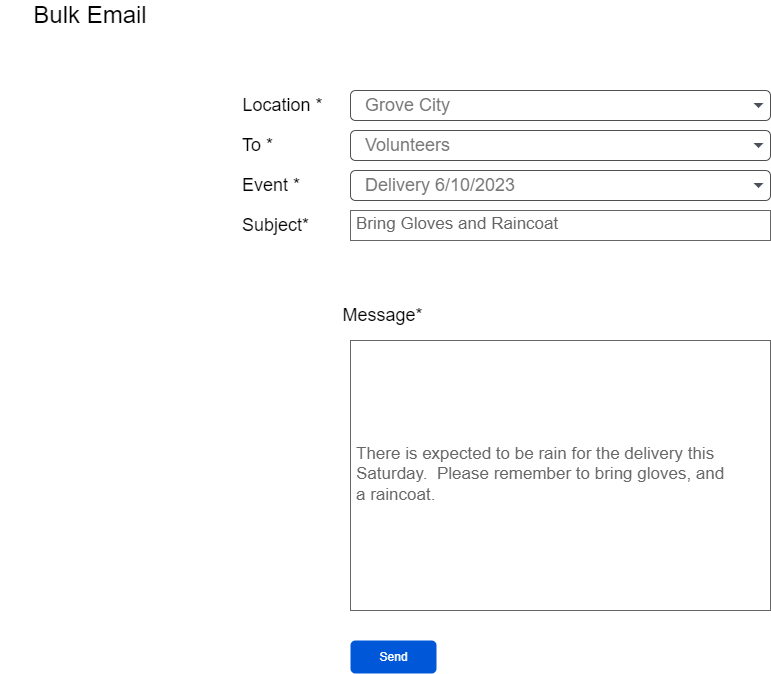

The diagram above was exported from draw.io. Its source (the exported page's mxGraphModel, read from the mxfile embedded in the PNG):
<mxGraphModel dx="1658" dy="820" grid="1" gridSize="10" guides="1" tooltips="1" connect="1" arrows="1" fold="1" page="1" pageScale="1" pageWidth="1100" pageHeight="850" math="0" shadow="0">
  <root>
    <mxCell id="0" />
    <mxCell id="1" parent="0" />
    <mxCell id="hUolz_SWFkY5TjzWcUWD-1" value="Bring Gloves and Raincoat" style="strokeWidth=1;shadow=0;dashed=0;align=center;html=1;shape=mxgraph.mockup.text.textBox;fontColor=#666666;align=left;fontSize=17;spacingLeft=4;spacingTop=-3;strokeColor=#666666;mainText=" parent="1" vertex="1">
      <mxGeometry x="410" y="220" width="420" height="30" as="geometry" />
    </mxCell>
    <mxCell id="hUolz_SWFkY5TjzWcUWD-2" value="&lt;font style=&quot;font-size: 18px;&quot;&gt;Subject*&amp;nbsp;&lt;/font&gt;" style="text;strokeColor=none;align=left;fillColor=none;html=1;verticalAlign=middle;whiteSpace=wrap;rounded=0;" parent="1" vertex="1">
      <mxGeometry x="300" y="220" width="60" height="30" as="geometry" />
    </mxCell>
    <mxCell id="hUolz_SWFkY5TjzWcUWD-6" value="&lt;font style=&quot;font-size: 18px;&quot;&gt;Volunteers&lt;/font&gt;" style="html=1;shadow=0;dashed=0;shape=mxgraph.bootstrap.rrect;rSize=5;strokeColor=#505050;strokeWidth=1;fillColor=#ffffff;fontColor=#777777;whiteSpace=wrap;align=left;verticalAlign=middle;fontStyle=0;fontSize=12;spacing=15;" parent="1" vertex="1">
      <mxGeometry x="410" y="140" width="420" height="30" as="geometry" />
    </mxCell>
    <mxCell id="hUolz_SWFkY5TjzWcUWD-7" value="" style="shape=triangle;direction=south;fillColor=#495057;strokeColor=none;perimeter=none;fontSize=18;" parent="hUolz_SWFkY5TjzWcUWD-6" vertex="1">
      <mxGeometry x="1" y="0.5" width="10" height="5" relative="1" as="geometry">
        <mxPoint x="-17" y="-2.5" as="offset" />
      </mxGeometry>
    </mxCell>
    <mxCell id="hUolz_SWFkY5TjzWcUWD-8" value="&lt;font style=&quot;font-size: 18px;&quot;&gt;To *&lt;/font&gt;" style="text;strokeColor=none;align=left;fillColor=none;html=1;verticalAlign=middle;whiteSpace=wrap;rounded=0;" parent="1" vertex="1">
      <mxGeometry x="300" y="140" width="60" height="30" as="geometry" />
    </mxCell>
    <mxCell id="hUolz_SWFkY5TjzWcUWD-9" value="&lt;font style=&quot;font-size: 18px;&quot;&gt;Delivery 6/10/2023&lt;/font&gt;" style="html=1;shadow=0;dashed=0;shape=mxgraph.bootstrap.rrect;rSize=5;strokeColor=#505050;strokeWidth=1;fillColor=#ffffff;fontColor=#777777;whiteSpace=wrap;align=left;verticalAlign=middle;fontStyle=0;fontSize=12;spacing=15;" parent="1" vertex="1">
      <mxGeometry x="410" y="180" width="420" height="30" as="geometry" />
    </mxCell>
    <mxCell id="hUolz_SWFkY5TjzWcUWD-10" value="" style="shape=triangle;direction=south;fillColor=#495057;strokeColor=none;perimeter=none;fontSize=18;" parent="hUolz_SWFkY5TjzWcUWD-9" vertex="1">
      <mxGeometry x="1" y="0.5" width="10" height="5" relative="1" as="geometry">
        <mxPoint x="-17" y="-2.5" as="offset" />
      </mxGeometry>
    </mxCell>
    <mxCell id="hUolz_SWFkY5TjzWcUWD-11" value="&lt;font style=&quot;font-size: 18px;&quot;&gt;Event *&lt;/font&gt;" style="text;strokeColor=none;align=left;fillColor=none;html=1;verticalAlign=middle;whiteSpace=wrap;rounded=0;" parent="1" vertex="1">
      <mxGeometry x="300" y="180" width="65" height="30" as="geometry" />
    </mxCell>
    <mxCell id="hUolz_SWFkY5TjzWcUWD-13" value="There is expected to be rain for the delivery this &lt;br&gt;Saturday.&amp;nbsp; Please remember to bring gloves, and &lt;br&gt;a raincoat." style="strokeWidth=1;shadow=0;dashed=0;align=left;html=1;shape=mxgraph.mockup.text.textBox;fontColor=#666666;align=left;fontSize=17;spacingLeft=4;spacingTop=-3;strokeColor=#666666;mainText=" parent="1" vertex="1">
      <mxGeometry x="410" y="350" width="420" height="270" as="geometry" />
    </mxCell>
    <mxCell id="hUolz_SWFkY5TjzWcUWD-14" value="&lt;font style=&quot;font-size: 18px;&quot;&gt;Message*&amp;nbsp;&lt;/font&gt;" style="text;strokeColor=none;align=center;fillColor=none;html=1;verticalAlign=middle;whiteSpace=wrap;rounded=0;" parent="1" vertex="1">
      <mxGeometry x="415" y="310" width="60" height="30" as="geometry" />
    </mxCell>
    <mxCell id="hUolz_SWFkY5TjzWcUWD-15" value="&lt;font style=&quot;font-size: 24px;&quot;&gt;Bulk Email&lt;/font&gt;" style="text;strokeColor=none;align=center;fillColor=none;html=1;verticalAlign=middle;whiteSpace=wrap;rounded=0;fontSize=18;" parent="1" vertex="1">
      <mxGeometry x="60" y="10" width="180" height="30" as="geometry" />
    </mxCell>
    <mxCell id="hUolz_SWFkY5TjzWcUWD-16" value="&lt;font style=&quot;font-size: 18px;&quot;&gt;Grove City&lt;/font&gt;" style="html=1;shadow=0;dashed=0;shape=mxgraph.bootstrap.rrect;rSize=5;strokeColor=#505050;strokeWidth=1;fillColor=#ffffff;fontColor=#777777;whiteSpace=wrap;align=left;verticalAlign=middle;fontStyle=0;fontSize=12;spacing=15;" parent="1" vertex="1">
      <mxGeometry x="410" y="100" width="420" height="30" as="geometry" />
    </mxCell>
    <mxCell id="hUolz_SWFkY5TjzWcUWD-17" value="" style="shape=triangle;direction=south;fillColor=#495057;strokeColor=none;perimeter=none;fontSize=18;" parent="hUolz_SWFkY5TjzWcUWD-16" vertex="1">
      <mxGeometry x="1" y="0.5" width="10" height="5" relative="1" as="geometry">
        <mxPoint x="-17" y="-2.5" as="offset" />
      </mxGeometry>
    </mxCell>
    <mxCell id="hUolz_SWFkY5TjzWcUWD-18" value="&lt;font style=&quot;font-size: 18px;&quot;&gt;Location *&amp;nbsp;&lt;/font&gt;" style="text;strokeColor=none;align=center;fillColor=none;html=1;verticalAlign=middle;whiteSpace=wrap;rounded=0;" parent="1" vertex="1">
      <mxGeometry x="300" y="100" width="90" height="30" as="geometry" />
    </mxCell>
    <mxCell id="hUolz_SWFkY5TjzWcUWD-20" value="Send" style="rounded=1;fillColor=#0057D8;strokeColor=none;html=1;fontColor=#ffffff;align=center;verticalAlign=middle;fontStyle=0;fontSize=12;sketch=0;" parent="1" vertex="1">
      <mxGeometry x="410" y="650" width="86" height="33" as="geometry" />
    </mxCell>
  </root>
</mxGraphModel>